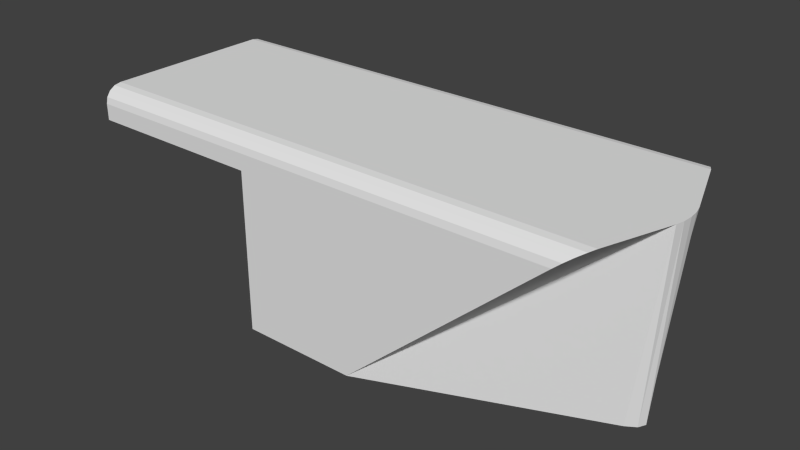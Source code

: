 # Source: rear.blend  (saved by Blender 2.79.0; exported with 4.5.12 LTS)
import bpy
from mathutils import Matrix  # noqa: F401  (used for matrix-valued properties, if any)

bpy.ops.wm.read_factory_settings(use_empty=True)
scene = bpy.context.scene
scene.name = 'Scene'

# ---- collections
col_collection_1 = bpy.data.collections.new('Collection 1'); scene.collection.children.link(col_collection_1)

# ---- materials (node trees are filled in below, after node groups)
mat_material = bpy.data.materials.new('Material')
mat_material.alpha_threshold = 0.0
mat_material.use_transparent_shadow = False
mat_material.roughness = 0.5

# ---- material node trees

# ---- world
world_world = bpy.data.worlds.new('World'); scene.world = world_world
world_world.color = (0.05088, 0.05088, 0.05088)
world_world.use_sun_shadow = False
world_world.sun_shadow_jitter_overblur = 0.0
world_world.cycles.sampling_method = 'NONE'
world_world.cycles.sample_map_resolution = 256

# ---- meshes
me_cube = bpy.data.meshes.new('Cube')
me_cube.from_pydata([(0.1667, 1.0, -1.0), (-1.0, 0.8271, 1.0), (-1.0, 1.0, 0.8271), (-1.0, 0.8932, 0.9868), (-1.0, 0.9493, 0.9493), (-1.0, 0.9868, 0.8932), (0.9279, 1.0, 0.8271), (1.024, 0.8271, 1.0), (0.9574, 0.9868, 0.8932), (0.986, 0.9493, 0.9493), (1.01, 0.8932, 0.9868), (-1.0, 1.0, 0.6581), (-0.2885, 1.0, -1.0), (-0.2885, 1.0, 0.6581), (0.1667, -1.0, -1.0), (-1.0, 0.0, 1.0), (-1.0, -0.8271, 1.0), (-1.0, -1.0, 0.8271), (-1.0, -0.8932, 0.9868), (-1.0, -0.9493, 0.9493), (-1.0, -0.9868, 0.8932), (0.9279, -1.0, 0.8271), (1.024, -0.8271, 1.0), (0.9574, -0.9868, 0.8932), (0.986, -0.9493, 0.9493), (1.01, -0.8932, 0.9868), (-1.0, -1.0, 0.6581), (-0.2885, -1.0, -1.0), (-0.2885, -1.0, 0.6581), (-0.2885, 0.0, -1.0), (1.116, -0.1752, 1.0), (1.116, 0.1752, 1.0), (0.9641, 0.0, 1.0), (1.124, -0.09481, 1.0), (1.127, 0.0, 1.0), (1.124, 0.09481, 1.0), (1.018, 0.1267, -1.0), (1.018, -0.1267, -1.0), (0.9641, 0.0, -1.0), (1.055, 0.06858, -1.0), (1.069, 0.0, -1.0), (1.055, -0.06858, -1.0), (-0.2885, -0.2563, 0.3021), (-0.2885, 0.2563, 0.3021), (-0.2885, 0.0, -0.1046), (-0.2885, -0.1645, 0.2702), (-0.2885, -0.05669, 0.2535), (-0.2885, 0.05669, 0.2535), (-0.2885, 0.1645, 0.2702), (-1.0, 0.2563, 0.3021), (-1.0, -0.2563, 0.3021), (-1.0, 0.0, 0.4636), (-1.0, 0.1645, 0.2702), (-1.0, 0.05669, 0.2535), (-1.0, -0.05669, 0.2535), (-1.0, -0.1645, 0.2702)], [], [(38, 37, 14, 27, 29), (32, 31, 7, 1, 15), (42, 28, 26, 50), (6, 0, 12, 13, 11, 2), (1, 7, 10, 3), (3, 10, 9, 4), (4, 9, 8, 5), (5, 8, 6, 2), (21, 14, 37, 30, 22, 25, 24, 23), (29, 27, 28, 42, 44), (16, 15, 51, 50, 26, 17, 20, 19, 18), (36, 38, 29, 12, 0), (29, 44, 43, 13, 12), (21, 17, 26, 28, 27, 14), (16, 18, 25, 22), (18, 19, 24, 25), (19, 20, 23, 24), (20, 17, 21, 23), (6, 8, 9, 10, 7, 31, 36, 0), (1, 3, 4, 5, 2, 11, 49, 51, 15), (30, 33, 32), (33, 34, 32), (34, 35, 32), (35, 31, 32), (36, 39, 38), (39, 40, 38), (40, 41, 38), (41, 37, 38), (30, 37, 41, 33), (33, 41, 40, 34), (34, 40, 39, 35), (35, 39, 36, 31), (30, 32, 15, 16, 22), (42, 45, 44), (45, 46, 44), (46, 47, 44), (47, 48, 44), (48, 43, 44), (49, 52, 51), (52, 53, 51), (53, 54, 51), (54, 55, 51), (55, 50, 51), (42, 50, 55, 45), (45, 55, 54, 46), (46, 54, 53, 47), (47, 53, 52, 48), (48, 52, 49, 43), (43, 49, 11, 13)])
me_cube.materials.append(mat_material)
me_cube.use_remesh_preserve_volume = False
me_cube.use_remesh_preserve_attributes = False
me_cube.use_mirror_vertex_groups = False
me_cube.update()

# ---- objects
ob_cube = bpy.data.objects.new('Cube', me_cube)

# ---- transforms, parenting, visibility, modifiers, constraints
ob_cube.location = (-0.046, 0.04, 0.0)
ob_cube.scale = (0.156, 0.063, 0.0585)
ob_cube.lineart.crease_threshold = 0.0

# ---- collection membership
col_collection_1.objects.link(ob_cube)

# ---- scene / render settings (as saved in the file)
scene.frame_start = 1; scene.frame_end = 250; scene.frame_set(0)
scene.render.engine = 'BLENDER_EEVEE_NEXT'
scene.render.resolution_percentage = 50
scene.render.dither_intensity = 0.0
scene.cycles.use_denoising = False
scene.cycles.samples = 10
scene.cycles.sampling_pattern = 'TABULATED_SOBOL'
scene.cycles.light_sampling_threshold = 0.0
scene.cycles.use_adaptive_sampling = False
scene.cycles.use_light_tree = False
scene.cycles.blur_glossy = 0.0
scene.cycles.pixel_filter_type = 'GAUSSIAN'
scene.cycles.sample_clamp_indirect = 0.0
scene.view_settings.view_transform = 'Standard'
bpy.context.view_layer.update()

# ---- added for rendering (the .blend has no active camera and no usable light): camera, sun
cam_auto = bpy.data.cameras.new('AutoCamera')
cam_auto.lens = 50.0
cam_auto.sensor_width = 36.0
cam_auto.clip_end = 1000.0
ob_auto_camera = bpy.data.objects.new('AutoCamera', cam_auto)
scene.collection.objects.link(ob_auto_camera)
ob_auto_camera.location = (0.309586, -0.374858, 0.276572)
ob_auto_camera.rotation_euler = (1.09748, -7.21219e-08, 0.694738)
scene.camera = ob_auto_camera
light_auto_sun = bpy.data.lights.new('AutoSun', 'SUN')
light_auto_sun.energy = 3.0
light_auto_sun.angle = 0.0523599
ob_auto_sun = bpy.data.objects.new('AutoSun', light_auto_sun)
scene.collection.objects.link(ob_auto_sun)
ob_auto_sun.rotation_euler = (0.872665, 0.174533, 0.523599)
bpy.context.view_layer.update()
